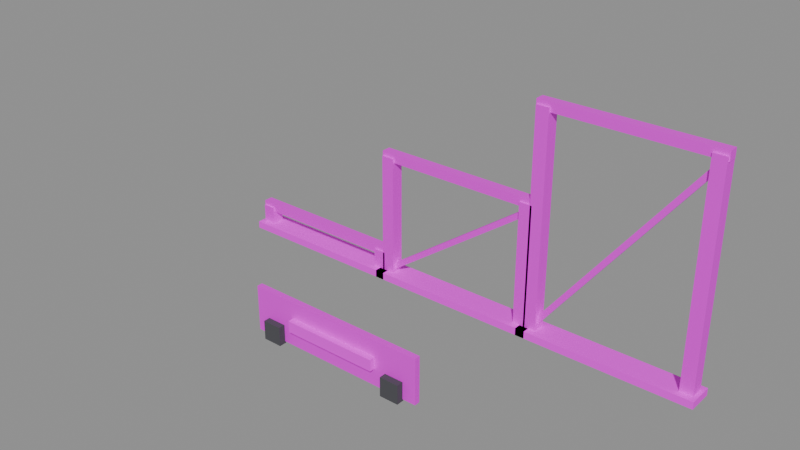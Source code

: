 # Source: support.blend  (saved by Blender 5.2.45; exported with 4.5.12 LTS)
import bpy
from mathutils import Matrix  # noqa: F401  (used for matrix-valued properties, if any)

bpy.ops.wm.read_factory_settings(use_empty=True)
scene = bpy.context.scene
scene.name = 'Scene'

# ---- images (referenced by path relative to the original .blend; pixels are not part of the script)
import os
ASSET_DIR = os.environ.get("B2B_ASSET_DIR", "")  # directory of the original .blend (textures are referenced by path, not embedded)
HERE = os.path.dirname(os.path.abspath(__file__))  # packed textures are extracted next to this script under _unpacked/

def load_image(name, relpath, width, height, colorspace="sRGB"):
    """Load a texture the original file referenced (path relative to the .blend, or extracted next to this script)."""
    p = next((c for c in (os.path.join(HERE, relpath), os.path.join(ASSET_DIR, relpath)) if relpath and os.path.exists(c)), "")
    if p:
        img = bpy.data.images.load(p, check_existing=True)
        img.name = name
    else:  # same state as the original file: an image datablock whose file is absent (Cycles renders it pink)
        img = bpy.data.images.new(name, width, height)
        img.source = "FILE"
        img.filepath = "//" + (relpath or name)
    img.colorspace_settings.name = colorspace
    return img
img_t_qd_steelplate_png = load_image('T_QD_SteelPlate.png', 'T_QD_SteelPlate.png', 1024, 1024, 'sRGB')
img_t_qd_hazard_png = load_image('T_QD_Hazard.png', 'T_QD_Hazard.png', 1024, 1024, 'sRGB')

# ---- materials (node trees are filled in below, after node groups)
mat_steelplate = bpy.data.materials.new('SteelPlate')
mat_steelplate.diffuse_color = (0.38, 0.4, 0.42, 1.0)
mat_hazard = bpy.data.materials.new('Hazard')
mat_hazard.diffuse_color = (0.45, 0.38, 0.2, 1.0)
mat_rubber = bpy.data.materials.new('Rubber')
mat_rubber.diffuse_color = (0.07, 0.07, 0.08, 1.0)

# ---- material node trees
mat_steelplate.use_nodes = True; mat_steelplate.node_tree.nodes.clear()
_N = mat_steelplate.node_tree.nodes; _L = mat_steelplate.node_tree.links
n0 = _N.new('ShaderNodeOutputMaterial'); n0.name = 'Material Output'; n0.location = (0, 0)
n1 = _N.new('ShaderNodeBsdfPrincipled'); n1.name = 'Principled BSDF'; n1.location = (0, 0)
n1.inputs[1].default_value = 0.2
n1.inputs[2].default_value = 0.65
n1.inputs[10].default_value = 0.005
n2 = _N.new('ShaderNodeVertexColor'); n2.name = 'Color Attribute'; n2.location = (0, 0)
n2.layer_name = 'Col'
n3 = _N.new('ShaderNodeMix'); n3.name = 'Mix'; n3.location = (0, 0)
n3.data_type = 'RGBA'
n3.blend_type = 'MULTIPLY'
n3.inputs[0].default_value = 1.0
n4 = _N.new('ShaderNodeTexImage'); n4.name = 'Image Texture'; n4.location = (0, 0)
n4.image = img_t_qd_steelplate_png
n4.interpolation = 'Closest'
_L.new(n1.outputs[0], n0.inputs[0])
_L.new(n2.outputs[0], n3.inputs[7])
_L.new(n4.outputs[0], n3.inputs[6])
_L.new(n3.outputs[2], n1.inputs[0])
n0.is_active_output = True
mat_hazard.use_nodes = True; mat_hazard.node_tree.nodes.clear()
_N = mat_hazard.node_tree.nodes; _L = mat_hazard.node_tree.links
n0 = _N.new('ShaderNodeOutputMaterial'); n0.name = 'Material Output'; n0.location = (0, 0)
n1 = _N.new('ShaderNodeBsdfPrincipled'); n1.name = 'Principled BSDF'; n1.location = (0, 0)
n1.inputs[2].default_value = 0.8
n1.inputs[10].default_value = 0.005
n2 = _N.new('ShaderNodeVertexColor'); n2.name = 'Color Attribute'; n2.location = (0, 0)
n2.layer_name = 'Col'
n3 = _N.new('ShaderNodeMix'); n3.name = 'Mix'; n3.location = (0, 0)
n3.data_type = 'RGBA'
n3.blend_type = 'MULTIPLY'
n3.inputs[0].default_value = 1.0
n4 = _N.new('ShaderNodeTexImage'); n4.name = 'Image Texture'; n4.location = (0, 0)
n4.image = img_t_qd_hazard_png
n4.interpolation = 'Closest'
_L.new(n1.outputs[0], n0.inputs[0])
_L.new(n2.outputs[0], n3.inputs[7])
_L.new(n4.outputs[0], n3.inputs[6])
_L.new(n3.outputs[2], n1.inputs[0])
n0.is_active_output = True
mat_rubber.use_nodes = True; mat_rubber.node_tree.nodes.clear()
_N = mat_rubber.node_tree.nodes; _L = mat_rubber.node_tree.links
n0 = _N.new('ShaderNodeOutputMaterial'); n0.name = 'Material Output'; n0.location = (0, 0)
n1 = _N.new('ShaderNodeBsdfPrincipled'); n1.name = 'Principled BSDF'; n1.location = (0, 0)
n1.inputs[2].default_value = 1.0
n1.inputs[10].default_value = 0.005
n2 = _N.new('ShaderNodeVertexColor'); n2.name = 'Color Attribute'; n2.location = (0, 0)
n2.layer_name = 'Col'
n3 = _N.new('ShaderNodeMix'); n3.name = 'Mix'; n3.location = (0, 0)
n3.data_type = 'RGBA'
n3.blend_type = 'MULTIPLY'
n3.inputs[0].default_value = 1.0
n3.inputs[6].default_value = (0.07, 0.07, 0.08, 1.0)
_L.new(n1.outputs[0], n0.inputs[0])
_L.new(n2.outputs[0], n3.inputs[7])
_L.new(n3.outputs[2], n1.inputs[0])
n0.is_active_output = True

# ---- meshes
me_body_steelplate = bpy.data.meshes.new('Body_SteelPlate')
me_body_steelplate.from_pydata([(-1.355, 0.035, 0.0), (-1.285, 0.035, 0.0), (-1.285, -0.035, 0.0), (-1.355, -0.035, 0.0), (-1.355, 0.035, 0.14), (-1.285, 0.035, 0.14), (-1.285, -0.035, 0.14), (-1.355, -0.035, 0.14), (-0.515, 0.035, 0.0), (-0.445, 0.035, 0.0), (-0.445, -0.035, 0.0), (-0.515, -0.035, 0.0), (-0.515, 0.035, 0.14), (-0.445, 0.035, 0.14), (-0.445, -0.035, 0.14), (-0.515, -0.035, 0.14), (-1.36, 0.025, 0.115), (-0.44, 0.025, 0.115), (-0.44, -0.025, 0.115), (-1.36, -0.025, 0.115), (-1.36, 0.025, 0.165), (-0.44, 0.025, 0.165), (-0.44, -0.025, 0.165), (-1.36, -0.025, 0.165), (-0.455, 0.035, 0.0), (-0.385, 0.035, 0.0), (-0.385, -0.035, 0.0), (-0.455, -0.035, 0.0), (-0.455, 0.035, 0.7), (-0.385, 0.035, 0.7), (-0.385, -0.035, 0.7), (-0.455, -0.035, 0.7), (0.385, 0.035, 0.0), (0.455, 0.035, 0.0), (0.455, -0.035, 0.0), (0.385, -0.035, 0.0), (0.385, 0.035, 0.7), (0.455, 0.035, 0.7), (0.455, -0.035, 0.7), (0.385, -0.035, 0.7), (-0.46, 0.025, 0.675), (0.46, 0.025, 0.675), (0.46, -0.025, 0.675), (-0.46, -0.025, 0.675), (-0.46, 0.025, 0.725), (0.46, 0.025, 0.725), (0.46, -0.025, 0.725), (-0.46, -0.025, 0.725), (-0.4287, 0.015, 0.06221), (-0.4287, -0.015, 0.06221), (-0.4113, -0.015, 0.03779), (-0.4113, 0.015, 0.03779), (0.4113, 0.015, 0.6622), (0.4113, -0.015, 0.6622), (0.4287, -0.015, 0.6378), (0.4287, 0.015, 0.6378), (0.445, 0.035, 0.0), (0.515, 0.035, 0.0), (0.515, -0.035, 0.0), (0.445, -0.035, 0.0), (0.445, 0.035, 1.2), (0.515, 0.035, 1.2), (0.515, -0.035, 1.2), (0.445, -0.035, 1.2), (1.285, 0.035, 0.0), (1.355, 0.035, 0.0), (1.355, -0.035, 0.0), (1.285, -0.035, 0.0), (1.285, 0.035, 1.2), (1.355, 0.035, 1.2), (1.355, -0.035, 1.2), (1.285, -0.035, 1.2), (0.44, 0.025, 1.175), (1.36, 0.025, 1.175), (1.36, -0.025, 1.175), (0.44, -0.025, 1.175), (0.44, 0.025, 1.225), (1.36, 0.025, 1.225), (1.36, -0.025, 1.225), (0.44, -0.025, 1.225), (0.4681, 0.015, 0.0591), (0.4681, -0.015, 0.0591), (0.4919, -0.015, 0.0409), (0.4919, 0.015, 0.0409), (1.308, 0.015, 1.159), (1.308, -0.015, 1.159), (1.332, -0.015, 1.141), (1.332, 0.015, 1.141)], [], [(0, 1, 2, 3), (4, 7, 6, 5), (0, 4, 5, 1), (1, 5, 6, 2), (2, 6, 7, 3), (3, 7, 4, 0), (8, 9, 10, 11), (12, 15, 14, 13), (8, 12, 13, 9), (9, 13, 14, 10), (10, 14, 15, 11), (11, 15, 12, 8), (16, 17, 18, 19), (20, 23, 22, 21), (16, 20, 21, 17), (17, 21, 22, 18), (18, 22, 23, 19), (19, 23, 20, 16), (24, 25, 26, 27), (28, 31, 30, 29), (24, 28, 29, 25), (25, 29, 30, 26), (26, 30, 31, 27), (27, 31, 28, 24), (32, 33, 34, 35), (36, 39, 38, 37), (32, 36, 37, 33), (33, 37, 38, 34), (34, 38, 39, 35), (35, 39, 36, 32), (40, 41, 42, 43), (44, 47, 46, 45), (40, 44, 45, 41), (41, 45, 46, 42), (42, 46, 47, 43), (43, 47, 44, 40), (48, 51, 50, 49), (52, 53, 54, 55), (48, 49, 53, 52), (49, 50, 54, 53), (50, 51, 55, 54), (51, 48, 52, 55), (56, 57, 58, 59), (60, 63, 62, 61), (56, 60, 61, 57), (57, 61, 62, 58), (58, 62, 63, 59), (59, 63, 60, 56), (64, 65, 66, 67), (68, 71, 70, 69), (64, 68, 69, 65), (65, 69, 70, 66), (66, 70, 71, 67), (67, 71, 68, 64), (72, 73, 74, 75), (76, 79, 78, 77), (72, 76, 77, 73), (73, 77, 78, 74), (74, 78, 79, 75), (75, 79, 76, 72), (80, 83, 82, 81), (84, 85, 86, 87), (80, 81, 85, 84), (81, 82, 86, 85), (82, 83, 87, 86), (83, 80, 84, 87)])
_uv = me_body_steelplate.uv_layers.new(name='UVMap')
_uv.uv.foreach_set('vector', [1.355, 0.035, 1.285, 0.035, 1.285, -0.035, 1.355, -0.035, -1.355, 0.035, -1.355, -0.035, -1.285, -0.035, -1.285, 0.035, -1.355, 0.0, -1.355, 0.14, -1.285, 0.14, -1.285, 0.0, -0.035, 0.0, -0.035, 0.14, 0.035, 0.14, 0.035, 0.0, 1.285, 0.0, 1.285, 0.14, 1.355, 0.14, 1.355, 0.0, -0.035, 0.0, -0.035, 0.14, 0.035, 0.14, 0.035, 0.0, 0.515, 0.035, 0.445, 0.035, 0.445, -0.035, 0.515, -0.035, -0.515, 0.035, -0.515, -0.035, -0.445, -0.035, -0.445, 0.035, -0.515, 0.0, -0.515, 0.14, -0.445, 0.14, -0.445, 0.0, -0.035, 0.0, -0.035, 0.14, 0.035, 0.14, 0.035, 0.0, 0.445, 0.0, 0.445, 0.14, 0.515, 0.14, 0.515, 0.0, -0.035, 0.0, -0.035, 0.14, 0.035, 0.14, 0.035, 0.0, 1.36, 0.025, 0.44, 0.025, 0.44, -0.025, 1.36, -0.025, -1.36, 0.025, -1.36, -0.025, -0.44, -0.025, -0.44, 0.025, -1.36, 0.115, -1.36, 0.165, -0.44, 0.165, -0.44, 0.115, -0.025, 0.115, -0.025, 0.165, 0.025, 0.165, 0.025, 0.115, 0.44, 0.115, 0.44, 0.165, 1.36, 0.165, 1.36, 0.115, -0.025, 0.115, -0.025, 0.165, 0.025, 0.165, 0.025, 0.115, 0.455, 0.035, 0.385, 0.035, 0.385, -0.035, 0.455, -0.035, -0.455, 0.035, -0.455, -0.035, -0.385, -0.035, -0.385, 0.035, -0.455, 0.0, -0.455, 0.7, -0.385, 0.7, -0.385, 0.0, -0.035, 0.0, -0.035, 0.7, 0.035, 0.7, 0.035, 0.0, 0.385, 0.0, 0.385, 0.7, 0.455, 0.7, 0.455, 0.0, -0.035, 0.0, -0.035, 0.7, 0.035, 0.7, 0.035, 0.0, -0.385, 0.035, -0.455, 0.035, -0.455, -0.035, -0.385, -0.035, 0.385, 0.035, 0.385, -0.035, 0.455, -0.035, 0.455, 0.035, 0.385, 0.0, 0.385, 0.7, 0.455, 0.7, 0.455, 0.0, -0.035, 0.0, -0.035, 0.7, 0.035, 0.7, 0.035, 0.0, -0.455, 0.0, -0.455, 0.7, -0.385, 0.7, -0.385, 0.0, -0.035, 0.0, -0.035, 0.7, 0.035, 0.7, 0.035, 0.0, 0.46, 0.025, -0.46, 0.025, -0.46, -0.025, 0.46, -0.025, -0.46, 0.025, -0.46, -0.025, 0.46, -0.025, 0.46, 0.025, -0.46, 0.675, -0.46, 0.725, 0.46, 0.725, 0.46, 0.675, -0.025, 0.675, -0.025, 0.725, 0.025, 0.725, 0.025, 0.675, -0.46, 0.675, -0.46, 0.725, 0.46, 0.725, 0.46, 0.675, -0.025, 0.675, -0.025, 0.725, 0.025, 0.725, 0.025, 0.675, 0.015, 0.06221, 0.015, 0.03779, -0.015, 0.03779, -0.015, 0.06221, -0.015, 0.6622, 0.015, 0.6622, 0.015, 0.6378, -0.015, 0.6378, -0.4287, 0.015, -0.4287, -0.015, 0.4113, -0.015, 0.4113, 0.015, 0.4287, 0.06221, 0.4113, 0.03779, -0.4287, 0.6378, -0.4113, 0.6622, 0.4113, -0.015, 0.4113, 0.015, -0.4287, 0.015, -0.4287, -0.015, -0.4113, 0.03779, -0.4287, 0.06221, 0.4113, 0.6622, 0.4287, 0.6378, -0.445, 0.035, -0.515, 0.035, -0.515, -0.035, -0.445, -0.035, 0.445, 0.035, 0.445, -0.035, 0.515, -0.035, 0.515, 0.035, 0.445, 0.0, 0.445, 1.2, 0.515, 1.2, 0.515, 0.0, -0.035, 0.0, -0.035, 1.2, 0.035, 1.2, 0.035, 0.0, -0.515, 0.0, -0.515, 1.2, -0.445, 1.2, -0.445, 0.0, -0.035, 0.0, -0.035, 1.2, 0.035, 1.2, 0.035, 0.0, -1.285, 0.035, -1.355, 0.035, -1.355, -0.035, -1.285, -0.035, 1.285, 0.035, 1.285, -0.035, 1.355, -0.035, 1.355, 0.035, 1.285, 0.0, 1.285, 1.2, 1.355, 1.2, 1.355, 0.0, -0.035, 0.0, -0.035, 1.2, 0.035, 1.2, 0.035, 0.0, -1.355, 0.0, -1.355, 1.2, -1.285, 1.2, -1.285, 0.0, -0.035, 0.0, -0.035, 1.2, 0.035, 1.2, 0.035, 0.0, -0.44, 0.025, -1.36, 0.025, -1.36, -0.025, -0.44, -0.025, 0.44, 0.025, 0.44, -0.025, 1.36, -0.025, 1.36, 0.025, 0.44, 1.175, 0.44, 1.225, 1.36, 1.225, 1.36, 1.175, -0.025, 1.175, -0.025, 1.225, 0.025, 1.225, 0.025, 1.175, -1.36, 1.175, -1.36, 1.225, -0.44, 1.225, -0.44, 1.175, -0.025, 1.175, -0.025, 1.225, 0.025, 1.225, 0.025, 1.175, -0.4681, 0.015, -0.4919, 0.015, -0.4919, -0.015, -0.4681, -0.015, 1.308, 0.015, 1.308, -0.015, 1.332, -0.015, 1.332, 0.015, 0.015, 0.0591, -0.015, 0.0591, -0.015, 1.159, 0.015, 1.159, -0.4681, 0.0591, -0.4919, 0.0409, -1.332, 1.141, -1.308, 1.159, 0.015, 0.0409, -0.015, 0.0409, -0.015, 1.141, 0.015, 1.141, 0.4919, 0.0409, 0.4681, 0.0591, 1.308, 1.159, 1.332, 1.141])
_ca = me_body_steelplate.color_attributes.new('Col', 'BYTE_COLOR', 'CORNER')
_ca.data.foreach_set('color', [1.0, 1.0, 1.0, 1.0, 1.0, 1.0, 1.0, 1.0, 1.0, 1.0, 1.0, 1.0, 1.0, 1.0, 1.0, 1.0, 1.0, 1.0, 1.0, 1.0, 1.0, 1.0, 1.0, 1.0, 1.0, 1.0, 1.0, 1.0, 1.0, 1.0, 1.0, 1.0, 1.0, 1.0, 1.0, 1.0, 1.0, 1.0, 1.0, 1.0, 1.0, 1.0, 1.0, 1.0, 1.0, 1.0, 1.0, 1.0, 1.0, 1.0, 1.0, 1.0, 1.0, 1.0, 1.0, 1.0, 1.0, 1.0, 1.0, 1.0, 1.0, 1.0, 1.0, 1.0, 1.0, 1.0, 1.0, 1.0, 1.0, 1.0, 1.0, 1.0, 1.0, 1.0, 1.0, 1.0, 1.0, 1.0, 1.0, 1.0, 1.0, 1.0, 1.0, 1.0, 1.0, 1.0, 1.0, 1.0, 1.0, 1.0, 1.0, 1.0, 1.0, 1.0, 1.0, 1.0, 1.0, 1.0, 1.0, 1.0, 1.0, 1.0, 1.0, 1.0, 1.0, 1.0, 1.0, 1.0, 1.0, 1.0, 1.0, 1.0, 1.0, 1.0, 1.0, 1.0, 1.0, 1.0, 1.0, 1.0, 1.0, 1.0, 1.0, 1.0, 1.0, 1.0, 1.0, 1.0, 1.0, 1.0, 1.0, 1.0, 1.0, 1.0, 1.0, 1.0, 1.0, 1.0, 1.0, 1.0, 1.0, 1.0, 1.0, 1.0, 1.0, 1.0, 1.0, 1.0, 1.0, 1.0, 1.0, 1.0, 1.0, 1.0, 1.0, 1.0, 1.0, 1.0, 1.0, 1.0, 1.0, 1.0, 1.0, 1.0, 1.0, 1.0, 1.0, 1.0, 1.0, 1.0, 1.0, 1.0, 1.0, 1.0, 1.0, 1.0, 1.0, 1.0, 1.0, 1.0, 1.0, 1.0, 1.0, 1.0, 1.0, 1.0, 1.0, 1.0, 1.0, 1.0, 1.0, 1.0, 1.0, 1.0, 1.0, 1.0, 1.0, 1.0, 1.0, 1.0, 1.0, 1.0, 1.0, 1.0, 1.0, 1.0, 1.0, 1.0, 1.0, 1.0, 1.0, 1.0, 1.0, 1.0, 1.0, 1.0, 1.0, 1.0, 1.0, 1.0, 1.0, 1.0, 1.0, 1.0, 1.0, 1.0, 1.0, 1.0, 1.0, 1.0, 1.0, 1.0, 1.0, 1.0, 1.0, 1.0, 1.0, 1.0, 1.0, 1.0, 1.0, 1.0, 1.0, 1.0, 1.0, 1.0, 1.0, 1.0, 1.0, 1.0, 1.0, 1.0, 1.0, 1.0, 1.0, 1.0, 1.0, 1.0, 1.0, 1.0, 1.0, 1.0, 1.0, 1.0, 1.0, 1.0, 1.0, 1.0, 1.0, 1.0, 1.0, 1.0, 1.0, 1.0, 1.0, 1.0, 1.0, 1.0, 1.0, 1.0, 1.0, 1.0, 1.0, 1.0, 1.0, 1.0, 1.0, 1.0, 1.0, 1.0, 1.0, 1.0, 1.0, 1.0, 1.0, 1.0, 1.0, 1.0, 1.0, 1.0, 1.0, 1.0, 1.0, 1.0, 1.0, 1.0, 1.0, 1.0, 1.0, 1.0, 1.0, 1.0, 1.0, 1.0, 1.0, 1.0, 1.0, 1.0, 1.0, 1.0, 1.0, 1.0, 1.0, 1.0, 1.0, 1.0, 1.0, 1.0, 1.0, 1.0, 1.0, 1.0, 1.0, 1.0, 1.0, 1.0, 1.0, 1.0, 1.0, 1.0, 1.0, 1.0, 1.0, 1.0, 1.0, 1.0, 1.0, 1.0, 1.0, 1.0, 1.0, 1.0, 1.0, 1.0, 1.0, 1.0, 1.0, 1.0, 1.0, 1.0, 1.0, 1.0, 1.0, 1.0, 1.0, 1.0, 1.0, 1.0, 1.0, 1.0, 1.0, 1.0, 1.0, 1.0, 1.0, 1.0, 1.0, 1.0, 1.0, 1.0, 1.0, 1.0, 1.0, 1.0, 1.0, 1.0, 1.0, 1.0, 1.0, 1.0, 1.0, 1.0, 1.0, 1.0, 1.0, 1.0, 1.0, 1.0, 1.0, 1.0, 1.0, 1.0, 1.0, 1.0, 1.0, 1.0, 1.0, 1.0, 1.0, 1.0, 1.0, 1.0, 1.0, 1.0, 1.0, 1.0, 1.0, 1.0, 1.0, 1.0, 1.0, 1.0, 1.0, 1.0, 1.0, 1.0, 1.0, 1.0, 1.0, 1.0, 1.0, 1.0, 1.0, 1.0, 1.0, 1.0, 1.0, 1.0, 1.0, 1.0, 1.0, 1.0, 1.0, 1.0, 1.0, 1.0, 1.0, 1.0, 1.0, 1.0, 1.0, 1.0, 1.0, 1.0, 1.0, 1.0, 1.0, 1.0, 1.0, 1.0, 1.0, 1.0, 1.0, 1.0, 1.0, 1.0, 1.0, 1.0, 1.0, 1.0, 1.0, 1.0, 1.0, 1.0, 1.0, 1.0, 1.0, 1.0, 1.0, 1.0, 1.0, 1.0, 1.0, 1.0, 1.0, 1.0, 1.0, 1.0, 1.0, 1.0, 1.0, 1.0, 1.0, 1.0, 1.0, 1.0, 1.0, 1.0, 1.0, 1.0, 1.0, 1.0, 1.0, 1.0, 1.0, 1.0, 1.0, 1.0, 1.0, 1.0, 1.0, 1.0, 1.0, 1.0, 1.0, 1.0, 1.0, 1.0, 1.0, 1.0, 1.0, 1.0, 1.0, 1.0, 1.0, 1.0, 1.0, 1.0, 1.0, 1.0, 1.0, 1.0, 1.0, 1.0, 1.0, 1.0, 1.0, 1.0, 1.0, 1.0, 1.0, 1.0, 1.0, 1.0, 1.0, 1.0, 1.0, 1.0, 1.0, 1.0, 1.0, 1.0, 1.0, 1.0, 1.0, 1.0, 1.0, 1.0, 1.0, 1.0, 1.0, 1.0, 1.0, 1.0, 1.0, 1.0, 1.0, 1.0, 1.0, 1.0, 1.0, 1.0, 1.0, 1.0, 1.0, 1.0, 1.0, 1.0, 1.0, 1.0, 1.0, 1.0, 1.0, 1.0, 1.0, 1.0, 1.0, 1.0, 1.0, 1.0, 1.0, 1.0, 1.0, 1.0, 1.0, 1.0, 1.0, 1.0, 1.0, 1.0, 1.0, 1.0, 1.0, 1.0, 1.0, 1.0, 1.0, 1.0, 1.0, 1.0, 1.0, 1.0, 1.0, 1.0, 1.0, 1.0, 1.0, 1.0, 1.0, 1.0, 1.0, 1.0, 1.0, 1.0, 1.0, 1.0, 1.0, 1.0, 1.0, 1.0, 1.0, 1.0, 1.0, 1.0, 1.0, 1.0, 1.0, 1.0, 1.0, 1.0, 1.0, 1.0, 1.0, 1.0, 1.0, 1.0, 1.0, 1.0, 1.0, 1.0, 1.0, 1.0, 1.0, 1.0, 1.0, 1.0, 1.0, 1.0, 1.0, 1.0, 1.0, 1.0, 1.0, 1.0, 1.0, 1.0, 1.0, 1.0, 1.0, 1.0, 1.0, 1.0, 1.0, 1.0, 1.0, 1.0, 1.0, 1.0, 1.0, 1.0, 1.0, 1.0, 1.0, 1.0, 1.0, 1.0, 1.0, 1.0, 1.0, 1.0, 1.0, 1.0, 1.0, 1.0, 1.0, 1.0, 1.0, 1.0, 1.0, 1.0, 1.0, 1.0, 1.0, 1.0, 1.0, 1.0, 1.0, 1.0, 1.0, 1.0, 1.0, 1.0, 1.0, 1.0, 1.0, 1.0, 1.0, 1.0, 1.0, 1.0, 1.0, 1.0, 1.0, 1.0, 1.0, 1.0, 1.0, 1.0, 1.0, 1.0, 1.0, 1.0, 1.0, 1.0, 1.0, 1.0, 1.0, 1.0, 1.0, 1.0, 1.0, 1.0, 1.0, 1.0, 1.0, 1.0, 1.0, 1.0, 1.0, 1.0, 1.0, 1.0, 1.0, 1.0, 1.0, 1.0, 1.0, 1.0, 1.0, 1.0, 1.0, 1.0, 1.0, 1.0, 1.0, 1.0, 1.0, 1.0, 1.0, 1.0, 1.0, 1.0, 1.0, 1.0, 1.0, 1.0, 1.0, 1.0, 1.0, 1.0, 1.0, 1.0, 1.0, 1.0, 1.0, 1.0, 1.0, 1.0, 1.0, 1.0, 1.0, 1.0, 1.0, 1.0, 1.0, 1.0, 1.0, 1.0, 1.0, 1.0, 1.0, 1.0, 1.0, 1.0, 1.0, 1.0, 1.0, 1.0, 1.0, 1.0, 1.0, 1.0, 1.0, 1.0, 1.0, 1.0, 1.0, 1.0, 1.0, 1.0, 1.0, 1.0, 1.0, 1.0, 1.0, 1.0, 1.0, 1.0, 1.0, 1.0, 1.0, 1.0, 1.0, 1.0, 1.0, 1.0, 1.0, 1.0, 1.0, 1.0, 1.0, 1.0, 1.0, 1.0, 1.0, 1.0, 1.0, 1.0, 1.0, 1.0, 1.0, 1.0, 1.0, 1.0, 1.0, 1.0, 1.0, 1.0, 1.0, 1.0, 1.0, 1.0, 1.0, 1.0, 1.0, 1.0, 1.0, 1.0, 1.0, 1.0, 1.0, 1.0, 1.0, 1.0, 1.0, 1.0, 1.0, 1.0, 1.0, 1.0, 1.0, 1.0, 1.0, 1.0, 1.0, 1.0, 1.0, 1.0, 1.0, 1.0, 1.0, 1.0, 1.0, 1.0, 1.0, 1.0, 1.0, 1.0, 1.0, 1.0, 1.0, 1.0, 1.0, 1.0, 1.0, 1.0, 1.0, 1.0, 1.0, 1.0, 1.0, 1.0, 1.0, 1.0, 1.0, 1.0, 1.0, 1.0, 1.0, 1.0, 1.0, 1.0, 1.0, 1.0, 1.0, 1.0, 1.0, 1.0, 1.0, 1.0, 1.0, 1.0, 1.0, 1.0, 1.0, 1.0, 1.0, 1.0, 1.0, 1.0, 1.0, 1.0, 1.0, 1.0, 1.0, 1.0, 1.0, 1.0, 1.0, 1.0, 1.0, 1.0, 1.0, 1.0, 1.0, 1.0, 1.0, 1.0, 1.0, 1.0, 1.0, 1.0, 1.0, 1.0, 1.0, 1.0, 1.0, 1.0, 1.0, 1.0, 1.0, 1.0, 1.0, 1.0, 1.0, 1.0, 1.0, 1.0, 1.0, 1.0, 1.0, 1.0, 1.0, 1.0, 1.0, 1.0, 1.0, 1.0, 1.0, 1.0, 1.0, 1.0, 1.0, 1.0, 1.0, 1.0, 1.0, 1.0, 1.0, 1.0, 1.0, 1.0, 1.0, 1.0, 1.0, 1.0, 1.0, 1.0, 1.0, 1.0, 1.0, 1.0, 1.0, 1.0, 1.0, 1.0, 1.0, 1.0, 1.0, 1.0, 1.0, 1.0, 1.0, 1.0, 1.0, 1.0, 1.0, 1.0, 1.0, 1.0, 1.0, 1.0, 1.0, 1.0, 1.0, 1.0, 1.0, 1.0, 1.0, 1.0, 1.0, 1.0, 1.0, 1.0, 1.0, 1.0, 1.0, 1.0, 1.0, 1.0, 1.0, 1.0, 1.0, 1.0, 1.0, 1.0])
me_body_steelplate.materials.append(mat_steelplate)
me_body_steelplate.update()
me_body_hazard = bpy.data.meshes.new('Body_Hazard')
me_body_hazard.from_pydata([(-1.375, 0.07, 0.0), (-0.425, 0.07, 0.0), (-0.425, -0.07, 0.0), (-1.375, -0.07, 0.0), (-1.375, 0.07, 0.04), (-0.425, 0.07, 0.04), (-0.425, -0.07, 0.04), (-1.375, -0.07, 0.04), (-0.475, 0.07, 0.0), (0.475, 0.07, 0.0), (0.475, -0.07, 0.0), (-0.475, -0.07, 0.0), (-0.475, 0.07, 0.04), (0.475, 0.07, 0.04), (0.475, -0.07, 0.04), (-0.475, -0.07, 0.04), (0.425, 0.07, 0.0), (1.375, 0.07, 0.0), (1.375, -0.07, 0.0), (0.425, -0.07, 0.0), (0.425, 0.07, 0.04), (1.375, 0.07, 0.04), (1.375, -0.07, 0.04), (0.425, -0.07, 0.04)], [], [(0, 1, 2, 3), (4, 7, 6, 5), (0, 4, 5, 1), (1, 5, 6, 2), (2, 6, 7, 3), (3, 7, 4, 0), (8, 9, 10, 11), (12, 15, 14, 13), (8, 12, 13, 9), (9, 13, 14, 10), (10, 14, 15, 11), (11, 15, 12, 8), (16, 17, 18, 19), (20, 23, 22, 21), (16, 20, 21, 17), (17, 21, 22, 18), (18, 22, 23, 19), (19, 23, 20, 16)])
_uv = me_body_hazard.uv_layers.new(name='UVMap')
_uv.uv.foreach_set('vector', [1.375, 0.07, 0.425, 0.07, 0.425, -0.07, 1.375, -0.07, -1.375, 0.07, -1.375, -0.07, -0.425, -0.07, -0.425, 0.07, -1.375, 0.0, -1.375, 0.04, -0.425, 0.04, -0.425, 0.0, -0.07, 0.0, -0.07, 0.04, 0.07, 0.04, 0.07, 0.0, 0.425, 0.0, 0.425, 0.04, 1.375, 0.04, 1.375, 0.0, -0.07, 0.0, -0.07, 0.04, 0.07, 0.04, 0.07, 0.0, 0.475, 0.07, -0.475, 0.07, -0.475, -0.07, 0.475, -0.07, -0.475, 0.07, -0.475, -0.07, 0.475, -0.07, 0.475, 0.07, -0.475, 0.0, -0.475, 0.04, 0.475, 0.04, 0.475, 0.0, -0.07, 0.0, -0.07, 0.04, 0.07, 0.04, 0.07, 0.0, -0.475, 0.0, -0.475, 0.04, 0.475, 0.04, 0.475, 0.0, -0.07, 0.0, -0.07, 0.04, 0.07, 0.04, 0.07, 0.0, -0.425, 0.07, -1.375, 0.07, -1.375, -0.07, -0.425, -0.07, 0.425, 0.07, 0.425, -0.07, 1.375, -0.07, 1.375, 0.07, 0.425, 0.0, 0.425, 0.04, 1.375, 0.04, 1.375, 0.0, -0.07, 0.0, -0.07, 0.04, 0.07, 0.04, 0.07, 0.0, -1.375, 0.0, -1.375, 0.04, -0.425, 0.04, -0.425, 0.0, -0.07, 0.0, -0.07, 0.04, 0.07, 0.04, 0.07, 0.0])
_ca = me_body_hazard.color_attributes.new('Col', 'BYTE_COLOR', 'CORNER')
_ca.data.foreach_set('color', [1.0, 1.0, 1.0, 1.0, 1.0, 1.0, 1.0, 1.0, 1.0, 1.0, 1.0, 1.0, 1.0, 1.0, 1.0, 1.0, 1.0, 1.0, 1.0, 1.0, 1.0, 1.0, 1.0, 1.0, 1.0, 1.0, 1.0, 1.0, 1.0, 1.0, 1.0, 1.0, 1.0, 1.0, 1.0, 1.0, 1.0, 1.0, 1.0, 1.0, 1.0, 1.0, 1.0, 1.0, 1.0, 1.0, 1.0, 1.0, 1.0, 1.0, 1.0, 1.0, 1.0, 1.0, 1.0, 1.0, 1.0, 1.0, 1.0, 1.0, 1.0, 1.0, 1.0, 1.0, 1.0, 1.0, 1.0, 1.0, 1.0, 1.0, 1.0, 1.0, 1.0, 1.0, 1.0, 1.0, 1.0, 1.0, 1.0, 1.0, 1.0, 1.0, 1.0, 1.0, 1.0, 1.0, 1.0, 1.0, 1.0, 1.0, 1.0, 1.0, 1.0, 1.0, 1.0, 1.0, 1.0, 1.0, 1.0, 1.0, 1.0, 1.0, 1.0, 1.0, 1.0, 1.0, 1.0, 1.0, 1.0, 1.0, 1.0, 1.0, 1.0, 1.0, 1.0, 1.0, 1.0, 1.0, 1.0, 1.0, 1.0, 1.0, 1.0, 1.0, 1.0, 1.0, 1.0, 1.0, 1.0, 1.0, 1.0, 1.0, 1.0, 1.0, 1.0, 1.0, 1.0, 1.0, 1.0, 1.0, 1.0, 1.0, 1.0, 1.0, 1.0, 1.0, 1.0, 1.0, 1.0, 1.0, 1.0, 1.0, 1.0, 1.0, 1.0, 1.0, 1.0, 1.0, 1.0, 1.0, 1.0, 1.0, 1.0, 1.0, 1.0, 1.0, 1.0, 1.0, 1.0, 1.0, 1.0, 1.0, 1.0, 1.0, 1.0, 1.0, 1.0, 1.0, 1.0, 1.0, 1.0, 1.0, 1.0, 1.0, 1.0, 1.0, 1.0, 1.0, 1.0, 1.0, 1.0, 1.0, 1.0, 1.0, 1.0, 1.0, 1.0, 1.0, 1.0, 1.0, 1.0, 1.0, 1.0, 1.0, 1.0, 1.0, 1.0, 1.0, 1.0, 1.0, 1.0, 1.0, 1.0, 1.0, 1.0, 1.0, 1.0, 1.0, 1.0, 1.0, 1.0, 1.0, 1.0, 1.0, 1.0, 1.0, 1.0, 1.0, 1.0, 1.0, 1.0, 1.0, 1.0, 1.0, 1.0, 1.0, 1.0, 1.0, 1.0, 1.0, 1.0, 1.0, 1.0, 1.0, 1.0, 1.0, 1.0, 1.0, 1.0, 1.0, 1.0, 1.0, 1.0, 1.0, 1.0, 1.0, 1.0, 1.0, 1.0, 1.0, 1.0, 1.0, 1.0, 1.0, 1.0, 1.0, 1.0, 1.0, 1.0, 1.0, 1.0, 1.0, 1.0, 1.0, 1.0, 1.0, 1.0, 1.0, 1.0, 1.0, 1.0, 1.0, 1.0, 1.0, 1.0, 1.0, 1.0, 1.0])
me_body_hazard.materials.append(mat_hazard)
me_body_hazard.update()
me_endcap_out_steelplate = bpy.data.meshes.new('EndCap_Out_SteelPlate')
me_endcap_out_steelplate.from_pydata([(-0.48, 0.015, -0.12), (0.48, 0.015, -0.12), (0.48, -0.015, -0.12), (-0.48, -0.015, -0.12), (-0.48, 0.015, 0.12), (0.48, 0.015, 0.12), (0.48, -0.015, 0.12), (-0.48, -0.015, 0.12)], [], [(0, 1, 2, 3), (4, 7, 6, 5), (0, 4, 5, 1), (1, 5, 6, 2), (2, 6, 7, 3), (3, 7, 4, 0)])
_uv = me_endcap_out_steelplate.uv_layers.new(name='UVMap')
_uv.uv.foreach_set('vector', [0.48, 0.015, -0.48, 0.015, -0.48, -0.015, 0.48, -0.015, -0.48, 0.015, -0.48, -0.015, 0.48, -0.015, 0.48, 0.015, -0.48, -0.12, -0.48, 0.12, 0.48, 0.12, 0.48, -0.12, -0.015, -0.12, -0.015, 0.12, 0.015, 0.12, 0.015, -0.12, -0.48, -0.12, -0.48, 0.12, 0.48, 0.12, 0.48, -0.12, -0.015, -0.12, -0.015, 0.12, 0.015, 0.12, 0.015, -0.12])
_ca = me_endcap_out_steelplate.color_attributes.new('Col', 'BYTE_COLOR', 'CORNER')
_ca.data.foreach_set('color', [1.0, 1.0, 1.0, 1.0, 1.0, 1.0, 1.0, 1.0, 1.0, 1.0, 1.0, 1.0, 1.0, 1.0, 1.0, 1.0, 1.0, 1.0, 1.0, 1.0, 1.0, 1.0, 1.0, 1.0, 1.0, 1.0, 1.0, 1.0, 1.0, 1.0, 1.0, 1.0, 1.0, 1.0, 1.0, 1.0, 1.0, 1.0, 1.0, 1.0, 1.0, 1.0, 1.0, 1.0, 1.0, 1.0, 1.0, 1.0, 1.0, 1.0, 1.0, 1.0, 1.0, 1.0, 1.0, 1.0, 1.0, 1.0, 1.0, 1.0, 1.0, 1.0, 1.0, 1.0, 1.0, 1.0, 1.0, 1.0, 1.0, 1.0, 1.0, 1.0, 1.0, 1.0, 1.0, 1.0, 1.0, 1.0, 1.0, 1.0, 1.0, 1.0, 1.0, 1.0, 1.0, 1.0, 1.0, 1.0, 1.0, 1.0, 1.0, 1.0, 1.0, 1.0, 1.0, 1.0])
me_endcap_out_steelplate.materials.append(mat_steelplate)
me_endcap_out_steelplate.update()
me_endcap_out_hazard = bpy.data.meshes.new('EndCap_Out_Hazard')
me_endcap_out_hazard.from_pydata([(-0.25, -0.015, -0.03), (0.25, -0.015, -0.03), (0.25, -0.045, -0.03), (-0.25, -0.045, -0.03), (-0.25, -0.015, 0.03), (0.25, -0.015, 0.03), (0.25, -0.045, 0.03), (-0.25, -0.045, 0.03)], [], [(0, 1, 2, 3), (4, 7, 6, 5), (0, 4, 5, 1), (1, 5, 6, 2), (2, 6, 7, 3), (3, 7, 4, 0)])
_uv = me_endcap_out_hazard.uv_layers.new(name='UVMap')
_uv.uv.foreach_set('vector', [0.25, -0.015, -0.25, -0.015, -0.25, -0.045, 0.25, -0.045, -0.25, -0.015, -0.25, -0.045, 0.25, -0.045, 0.25, -0.015, -0.25, -0.03, -0.25, 0.03, 0.25, 0.03, 0.25, -0.03, 0.015, -0.03, 0.015, 0.03, 0.045, 0.03, 0.045, -0.03, -0.25, -0.03, -0.25, 0.03, 0.25, 0.03, 0.25, -0.03, -0.045, -0.03, -0.045, 0.03, -0.015, 0.03, -0.015, -0.03])
_ca = me_endcap_out_hazard.color_attributes.new('Col', 'BYTE_COLOR', 'CORNER')
_ca.data.foreach_set('color', [1.0, 1.0, 1.0, 1.0, 1.0, 1.0, 1.0, 1.0, 1.0, 1.0, 1.0, 1.0, 1.0, 1.0, 1.0, 1.0, 1.0, 1.0, 1.0, 1.0, 1.0, 1.0, 1.0, 1.0, 1.0, 1.0, 1.0, 1.0, 1.0, 1.0, 1.0, 1.0, 1.0, 1.0, 1.0, 1.0, 1.0, 1.0, 1.0, 1.0, 1.0, 1.0, 1.0, 1.0, 1.0, 1.0, 1.0, 1.0, 1.0, 1.0, 1.0, 1.0, 1.0, 1.0, 1.0, 1.0, 1.0, 1.0, 1.0, 1.0, 1.0, 1.0, 1.0, 1.0, 1.0, 1.0, 1.0, 1.0, 1.0, 1.0, 1.0, 1.0, 1.0, 1.0, 1.0, 1.0, 1.0, 1.0, 1.0, 1.0, 1.0, 1.0, 1.0, 1.0, 1.0, 1.0, 1.0, 1.0, 1.0, 1.0, 1.0, 1.0, 1.0, 1.0, 1.0, 1.0])
me_endcap_out_hazard.materials.append(mat_hazard)
me_endcap_out_hazard.update()
me_endcap_out_rubber = bpy.data.meshes.new('EndCap_Out_Rubber')
me_endcap_out_rubber.from_pydata([(-0.41, -0.01, -0.13), (-0.31, -0.01, -0.13), (-0.31, -0.05, -0.13), (-0.41, -0.05, -0.13), (-0.41, -0.01, -0.03), (-0.31, -0.01, -0.03), (-0.31, -0.05, -0.03), (-0.41, -0.05, -0.03), (0.31, -0.01, -0.13), (0.41, -0.01, -0.13), (0.41, -0.05, -0.13), (0.31, -0.05, -0.13), (0.31, -0.01, -0.03), (0.41, -0.01, -0.03), (0.41, -0.05, -0.03), (0.31, -0.05, -0.03)], [], [(0, 1, 2, 3), (4, 7, 6, 5), (0, 4, 5, 1), (1, 5, 6, 2), (2, 6, 7, 3), (3, 7, 4, 0), (8, 9, 10, 11), (12, 15, 14, 13), (8, 12, 13, 9), (9, 13, 14, 10), (10, 14, 15, 11), (11, 15, 12, 8)])
_uv = me_endcap_out_rubber.uv_layers.new(name='UVMap')
_uv.uv.foreach_set('vector', [0.41, -0.01, 0.31, -0.01, 0.31, -0.05, 0.41, -0.05, -0.41, -0.01, -0.41, -0.05, -0.31, -0.05, -0.31, -0.01, -0.41, -0.13, -0.41, -0.03, -0.31, -0.03, -0.31, -0.13, 0.01, -0.13, 0.01, -0.03, 0.05, -0.03, 0.05, -0.13, 0.31, -0.13, 0.31, -0.03, 0.41, -0.03, 0.41, -0.13, -0.05, -0.13, -0.05, -0.03, -0.01, -0.03, -0.01, -0.13, -0.31, -0.01, -0.41, -0.01, -0.41, -0.05, -0.31, -0.05, 0.31, -0.01, 0.31, -0.05, 0.41, -0.05, 0.41, -0.01, 0.31, -0.13, 0.31, -0.03, 0.41, -0.03, 0.41, -0.13, 0.01, -0.13, 0.01, -0.03, 0.05, -0.03, 0.05, -0.13, -0.41, -0.13, -0.41, -0.03, -0.31, -0.03, -0.31, -0.13, -0.05, -0.13, -0.05, -0.03, -0.01, -0.03, -0.01, -0.13])
_ca = me_endcap_out_rubber.color_attributes.new('Col', 'BYTE_COLOR', 'CORNER')
_ca.data.foreach_set('color', [1.0, 1.0, 1.0, 1.0, 1.0, 1.0, 1.0, 1.0, 1.0, 1.0, 1.0, 1.0, 1.0, 1.0, 1.0, 1.0, 1.0, 1.0, 1.0, 1.0, 1.0, 1.0, 1.0, 1.0, 1.0, 1.0, 1.0, 1.0, 1.0, 1.0, 1.0, 1.0, 1.0, 1.0, 1.0, 1.0, 1.0, 1.0, 1.0, 1.0, 1.0, 1.0, 1.0, 1.0, 1.0, 1.0, 1.0, 1.0, 1.0, 1.0, 1.0, 1.0, 1.0, 1.0, 1.0, 1.0, 1.0, 1.0, 1.0, 1.0, 1.0, 1.0, 1.0, 1.0, 1.0, 1.0, 1.0, 1.0, 1.0, 1.0, 1.0, 1.0, 1.0, 1.0, 1.0, 1.0, 1.0, 1.0, 1.0, 1.0, 1.0, 1.0, 1.0, 1.0, 1.0, 1.0, 1.0, 1.0, 1.0, 1.0, 1.0, 1.0, 1.0, 1.0, 1.0, 1.0, 1.0, 1.0, 1.0, 1.0, 1.0, 1.0, 1.0, 1.0, 1.0, 1.0, 1.0, 1.0, 1.0, 1.0, 1.0, 1.0, 1.0, 1.0, 1.0, 1.0, 1.0, 1.0, 1.0, 1.0, 1.0, 1.0, 1.0, 1.0, 1.0, 1.0, 1.0, 1.0, 1.0, 1.0, 1.0, 1.0, 1.0, 1.0, 1.0, 1.0, 1.0, 1.0, 1.0, 1.0, 1.0, 1.0, 1.0, 1.0, 1.0, 1.0, 1.0, 1.0, 1.0, 1.0, 1.0, 1.0, 1.0, 1.0, 1.0, 1.0, 1.0, 1.0, 1.0, 1.0, 1.0, 1.0, 1.0, 1.0, 1.0, 1.0, 1.0, 1.0, 1.0, 1.0, 1.0, 1.0, 1.0, 1.0, 1.0, 1.0, 1.0, 1.0, 1.0, 1.0, 1.0, 1.0, 1.0, 1.0, 1.0, 1.0, 1.0, 1.0, 1.0, 1.0, 1.0, 1.0])
me_endcap_out_rubber.materials.append(mat_rubber)
me_endcap_out_rubber.update()

# ---- objects
ob_qd_support = bpy.data.objects.new('QD_support', None)
ob_body = bpy.data.objects.new('Body', None)
ob_body_steelplate = bpy.data.objects.new('Body_SteelPlate', me_body_steelplate)
ob_body_hazard = bpy.data.objects.new('Body_Hazard', me_body_hazard)
ob_endcap_out = bpy.data.objects.new('EndCap_Out', None)
ob_endcap_out_steelplate = bpy.data.objects.new('EndCap_Out_SteelPlate', me_endcap_out_steelplate)
ob_endcap_out_hazard = bpy.data.objects.new('EndCap_Out_Hazard', me_endcap_out_hazard)
ob_endcap_out_rubber = bpy.data.objects.new('EndCap_Out_Rubber', me_endcap_out_rubber)

# ---- transforms, parenting, visibility, modifiers, constraints
ob_qd_support.location = (0.0, 0.0, 0.0)
ob_qd_support.empty_display_size = 0.2
ob_body.parent = ob_qd_support
ob_body.location = (0.0, 0.0, 0.0)
ob_body.empty_display_size = 0.05
ob_body_steelplate.parent = ob_body
ob_body_steelplate.location = (0.0, 0.0, 0.0)
ob_body_hazard.parent = ob_body
ob_body_hazard.location = (0.0, 0.0, 0.0)
ob_endcap_out.parent = ob_qd_support
ob_endcap_out.location = (0.0, -0.9, 0.2)
ob_endcap_out.empty_display_size = 0.05
ob_endcap_out_steelplate.parent = ob_endcap_out
ob_endcap_out_steelplate.location = (0.0, 0.0, 0.0)
ob_endcap_out_hazard.parent = ob_endcap_out
ob_endcap_out_hazard.location = (0.0, 0.0, 0.0)
ob_endcap_out_rubber.parent = ob_endcap_out
ob_endcap_out_rubber.location = (0.0, 0.0, 0.0)

# ---- collection membership
scene.collection.objects.link(ob_qd_support)
scene.collection.objects.link(ob_body)
scene.collection.objects.link(ob_body_steelplate)
scene.collection.objects.link(ob_body_hazard)
scene.collection.objects.link(ob_endcap_out)
scene.collection.objects.link(ob_endcap_out_steelplate)
scene.collection.objects.link(ob_endcap_out_hazard)
scene.collection.objects.link(ob_endcap_out_rubber)

# ---- scene / render settings (as saved in the file)
scene.frame_start = 1; scene.frame_end = 250; scene.frame_set(1)
scene.render.engine = 'BLENDER_EEVEE_NEXT'
scene.render.fps = 30
scene.render.bake_bias = 0.0
scene.render.bake_samples = 0
scene.render.compositor_device = 'GPU'
scene.eevee.use_volume_custom_range = False
scene.eevee.fast_gi_thickness_near = 0.1
scene.eevee.fast_gi_thickness_far = 0.0
scene.eevee.ray_tracing_options.screen_trace_thickness = 0.1
bpy.context.view_layer.update()

# ---- added for rendering (the .blend has no active camera and no usable light): camera, sun + grey world if the file has none
cam_auto = bpy.data.cameras.new('AutoCamera')
cam_auto.lens = 50.0
cam_auto.sensor_width = 36.0
cam_auto.clip_end = 1000.0
ob_auto_camera = bpy.data.objects.new('AutoCamera', cam_auto)
scene.collection.objects.link(ob_auto_camera)
ob_auto_camera.location = (2.94092, -3.96911, 2.96524)
ob_auto_camera.rotation_euler = (1.09748, -7.21219e-08, 0.694738)
scene.camera = ob_auto_camera
light_auto_sun = bpy.data.lights.new('AutoSun', 'SUN')
light_auto_sun.energy = 3.0
light_auto_sun.angle = 0.0523599
ob_auto_sun = bpy.data.objects.new('AutoSun', light_auto_sun)
scene.collection.objects.link(ob_auto_sun)
ob_auto_sun.rotation_euler = (0.872665, 0.174533, 0.523599)
if scene.world is None:
    world_auto = bpy.data.worlds.new('AutoWorld')
    world_auto.color = (0.3, 0.3, 0.3)
    scene.world = world_auto
bpy.context.view_layer.update()
